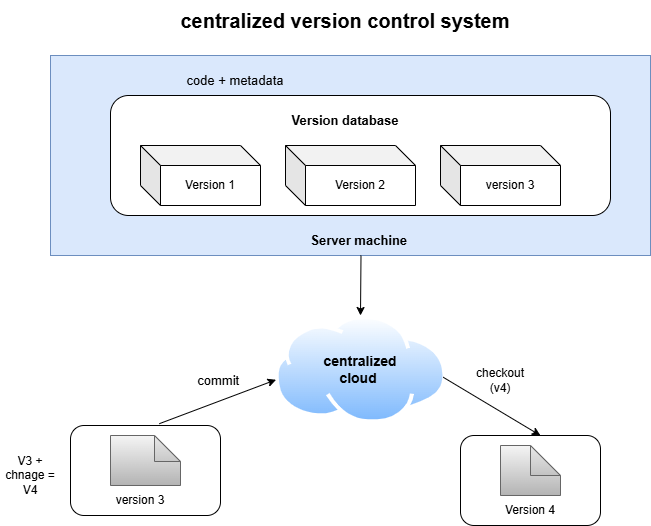

The diagram above was exported from draw.io. Its source (the exported page's mxGraphModel, read from the mxfile embedded in the PNG):
<mxGraphModel dx="1042" dy="562" grid="1" gridSize="10" guides="1" tooltips="1" connect="1" arrows="1" fold="1" page="1" pageScale="1" pageWidth="850" pageHeight="1100" math="0" shadow="0">
  <root>
    <mxCell id="0" />
    <mxCell id="1" parent="0" />
    <mxCell id="VvSpvS85HYDpbj2VSCIu-1" parent="1" style="rounded=0;whiteSpace=wrap;html=1;fillColor=#dae8fc;strokeColor=#6c8ebf;" value="version database" vertex="1">
      <mxGeometry height="200" width="600" x="170" y="80" as="geometry" />
    </mxCell>
    <mxCell id="VvSpvS85HYDpbj2VSCIu-4" parent="1" style="rounded=1;whiteSpace=wrap;html=1;" value="" vertex="1">
      <mxGeometry height="120" width="500" x="230" y="120" as="geometry" />
    </mxCell>
    <mxCell id="VvSpvS85HYDpbj2VSCIu-5" parent="1" style="shape=cube;whiteSpace=wrap;html=1;boundedLbl=1;backgroundOutline=1;darkOpacity=0.05;darkOpacity2=0.1;" value="Version 1" vertex="1">
      <mxGeometry height="60" width="120" x="260" y="170" as="geometry" />
    </mxCell>
    <mxCell id="VvSpvS85HYDpbj2VSCIu-6" parent="1" style="shape=cube;whiteSpace=wrap;html=1;boundedLbl=1;backgroundOutline=1;darkOpacity=0.05;darkOpacity2=0.1;" value="Version 2" vertex="1">
      <mxGeometry height="60" width="130" x="405" y="170" as="geometry" />
    </mxCell>
    <mxCell id="VvSpvS85HYDpbj2VSCIu-7" parent="1" style="shape=cube;whiteSpace=wrap;html=1;boundedLbl=1;backgroundOutline=1;darkOpacity=0.05;darkOpacity2=0.1;" value="version 3" vertex="1">
      <mxGeometry height="60" width="120" x="560" y="170" as="geometry" />
    </mxCell>
    <mxCell id="VvSpvS85HYDpbj2VSCIu-8" parent="1" style="text;html=1;whiteSpace=wrap;strokeColor=none;fillColor=none;align=center;verticalAlign=middle;rounded=0;" value="&lt;font style=&quot;font-size: 13px;&quot;&gt;&lt;b&gt;Version database&lt;/b&gt;&lt;/font&gt;" vertex="1">
      <mxGeometry height="30" width="190" x="370" y="130" as="geometry" />
    </mxCell>
    <mxCell id="VvSpvS85HYDpbj2VSCIu-9" parent="1" style="text;html=1;whiteSpace=wrap;strokeColor=none;fillColor=none;align=center;verticalAlign=middle;rounded=0;" value="&lt;font style=&quot;font-size: 13px;&quot;&gt;code + metadata&lt;/font&gt;" vertex="1">
      <mxGeometry height="30" width="170" x="270" y="90" as="geometry" />
    </mxCell>
    <mxCell id="VvSpvS85HYDpbj2VSCIu-10" parent="1" style="text;html=1;whiteSpace=wrap;strokeColor=none;fillColor=none;align=center;verticalAlign=middle;rounded=0;" value="&lt;font style=&quot;font-size: 13px;&quot;&gt;&lt;b&gt;Server machine&amp;nbsp;&lt;/b&gt;&lt;/font&gt;" vertex="1">
      <mxGeometry height="30" width="115" x="423" y="250" as="geometry" />
    </mxCell>
    <mxCell id="VvSpvS85HYDpbj2VSCIu-11" edge="1" parent="1" source="VvSpvS85HYDpbj2VSCIu-10" style="endArrow=classic;html=1;rounded=0;exitX=0.5;exitY=1;exitDx=0;exitDy=0;" value="">
      <mxGeometry height="50" relative="1" width="50" as="geometry">
        <mxPoint x="400" y="250" as="sourcePoint" />
        <mxPoint x="480" y="340" as="targetPoint" />
      </mxGeometry>
    </mxCell>
    <mxCell id="VvSpvS85HYDpbj2VSCIu-12" parent="1" style="image;aspect=fixed;perimeter=ellipsePerimeter;html=1;align=center;shadow=0;dashed=0;spacingTop=3;image=img/lib/active_directory/internet_cloud.svg;" value="" vertex="1">
      <mxGeometry height="108.35" width="171.99" x="394.51" y="340" as="geometry" />
    </mxCell>
    <mxCell id="VvSpvS85HYDpbj2VSCIu-13" parent="1" style="text;html=1;whiteSpace=wrap;strokeColor=none;fillColor=none;align=center;verticalAlign=middle;rounded=0;" value="&lt;b&gt;&lt;font style=&quot;font-size: 14px;&quot;&gt;centralized cloud&amp;nbsp;&lt;/font&gt;&lt;/b&gt;" vertex="1">
      <mxGeometry height="30" width="60" x="450" y="379.17" as="geometry" />
    </mxCell>
    <mxCell id="VvSpvS85HYDpbj2VSCIu-14" parent="1" style="rounded=1;whiteSpace=wrap;html=1;" value="" vertex="1">
      <mxGeometry height="90" width="150" x="190" y="450" as="geometry" />
    </mxCell>
    <mxCell id="VvSpvS85HYDpbj2VSCIu-15" parent="1" style="shape=note;whiteSpace=wrap;html=1;backgroundOutline=1;darkOpacity=0.05;size=26;fillColor=#f5f5f5;strokeColor=#666666;gradientColor=#b3b3b3;" value="" vertex="1">
      <mxGeometry height="50" width="70" x="230" y="460" as="geometry" />
    </mxCell>
    <mxCell id="VvSpvS85HYDpbj2VSCIu-16" parent="1" style="text;html=1;whiteSpace=wrap;strokeColor=none;fillColor=none;align=center;verticalAlign=middle;rounded=0;" value="version 3" vertex="1">
      <mxGeometry height="30" width="60" x="230" y="510" as="geometry" />
    </mxCell>
    <mxCell id="VvSpvS85HYDpbj2VSCIu-19" edge="1" parent="1" source="VvSpvS85HYDpbj2VSCIu-14" style="endArrow=classic;html=1;rounded=0;exitX=0.592;exitY=-0.02;exitDx=0;exitDy=0;exitPerimeter=0;entryX=0.006;entryY=0.593;entryDx=0;entryDy=0;entryPerimeter=0;" target="VvSpvS85HYDpbj2VSCIu-12" value="">
      <mxGeometry height="50" relative="1" width="50" as="geometry">
        <mxPoint x="400" y="450" as="sourcePoint" />
        <mxPoint x="450" y="400" as="targetPoint" />
      </mxGeometry>
    </mxCell>
    <mxCell id="VvSpvS85HYDpbj2VSCIu-20" parent="1" style="rounded=1;whiteSpace=wrap;html=1;" value="" vertex="1">
      <mxGeometry height="90" width="140" x="580" y="460" as="geometry" />
    </mxCell>
    <mxCell id="VvSpvS85HYDpbj2VSCIu-21" parent="1" style="shape=note;whiteSpace=wrap;html=1;backgroundOutline=1;darkOpacity=0.05;fillColor=#f5f5f5;gradientColor=#b3b3b3;strokeColor=#666666;" value="" vertex="1">
      <mxGeometry height="50" width="60" x="620" y="470" as="geometry" />
    </mxCell>
    <mxCell id="VvSpvS85HYDpbj2VSCIu-22" parent="1" style="text;html=1;whiteSpace=wrap;strokeColor=none;fillColor=none;align=center;verticalAlign=middle;rounded=0;" value="Version 4" vertex="1">
      <mxGeometry height="30" width="60" x="620" y="520" as="geometry" />
    </mxCell>
    <mxCell id="VvSpvS85HYDpbj2VSCIu-23" edge="1" parent="1" source="VvSpvS85HYDpbj2VSCIu-12" style="endArrow=classic;html=1;rounded=0;entryX=0.571;entryY=0;entryDx=0;entryDy=0;entryPerimeter=0;exitX=0.978;exitY=0.57;exitDx=0;exitDy=0;exitPerimeter=0;" target="VvSpvS85HYDpbj2VSCIu-20" value="">
      <mxGeometry height="50" relative="1" width="50" as="geometry">
        <mxPoint x="400" y="450" as="sourcePoint" />
        <mxPoint x="450" y="400" as="targetPoint" />
      </mxGeometry>
    </mxCell>
    <mxCell id="VvSpvS85HYDpbj2VSCIu-25" parent="1" style="text;html=1;whiteSpace=wrap;strokeColor=none;fillColor=none;align=center;verticalAlign=middle;rounded=0;" value="&lt;font style=&quot;font-size: 13px;&quot;&gt;commit&amp;nbsp;&lt;/font&gt;" vertex="1">
      <mxGeometry height="30" width="60" x="310" y="390" as="geometry" />
    </mxCell>
    <mxCell id="VvSpvS85HYDpbj2VSCIu-26" parent="1" style="text;html=1;whiteSpace=wrap;strokeColor=none;fillColor=none;align=center;verticalAlign=middle;rounded=0;" value="checkout (v4)" vertex="1">
      <mxGeometry height="30" width="60" x="590" y="390" as="geometry" />
    </mxCell>
    <mxCell id="VvSpvS85HYDpbj2VSCIu-31" parent="1" style="text;html=1;whiteSpace=wrap;strokeColor=none;fillColor=none;align=center;verticalAlign=middle;rounded=0;" value="V3 + chnage =&lt;div&gt;V4&lt;/div&gt;" vertex="1">
      <mxGeometry height="40" width="60" x="120" y="480" as="geometry" />
    </mxCell>
    <mxCell id="VvSpvS85HYDpbj2VSCIu-32" parent="1" style="text;html=1;whiteSpace=wrap;strokeColor=none;fillColor=none;align=center;verticalAlign=middle;rounded=0;autosize=1;resizable=0;" value="&lt;b&gt;&lt;font style=&quot;font-size: 20px;&quot;&gt;centralized version control system&lt;/font&gt;&lt;/b&gt;" vertex="1">
      <mxGeometry height="40" width="350" x="290" y="25" as="geometry" />
    </mxCell>
  </root>
</mxGraphModel>